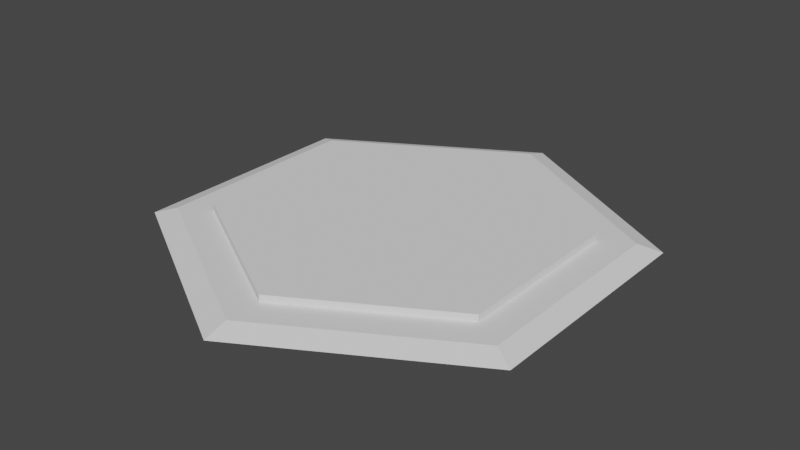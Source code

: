# Source: void.blend  (saved by Blender 3.6.11; exported with 4.5.12 LTS)
import bpy
from mathutils import Matrix  # noqa: F401  (used for matrix-valued properties, if any)

bpy.ops.wm.read_factory_settings(use_empty=True)
scene = bpy.context.scene
scene.name = 'Scene'

# ---- collections
col_collection_1 = bpy.data.collections.new('Collection 1'); scene.collection.children.link(col_collection_1)

# ---- world
world_world = bpy.data.worlds.new('World'); scene.world = world_world
world_world.use_nodes = True; world_world.node_tree.nodes.clear()
_N = world_world.node_tree.nodes; _L = world_world.node_tree.links
n0 = _N.new('ShaderNodeOutputWorld'); n0.name = 'World Output'; n0.location = (300, 300)
n1 = _N.new('ShaderNodeBackground'); n1.name = 'Background'; n1.location = (10, 300)
n1.inputs[0].default_value = (0.05088, 0.05088, 0.05088, 1.0)
_L.new(n1.outputs[0], n0.inputs[0])
n0.is_active_output = True
world_world.color = (0.05088, 0.05088, 0.05088)
world_world.use_sun_shadow = False
world_world.sun_shadow_jitter_overblur = 0.0

# ---- meshes
me_cylinder_002 = bpy.data.meshes.new('Cylinder.002')
me_cylinder_002.from_pydata([(0.0, 1.0, -0.005), (0.0, 1.0, 0.005), (0.866, 0.5, -0.005), (0.866, 0.5, 0.005), (0.866, -0.5, -0.005), (0.866, -0.5, 0.005), (0.0, -1.0, -0.005), (0.0, -1.0, 0.005), (-0.866, -0.5, -0.005), (-0.866, -0.5, 0.005), (-0.866, 0.5, -0.005), (-0.866, 0.5, 0.005)], [], [(0, 1, 3, 2), (2, 3, 5, 4), (4, 5, 7, 6), (6, 7, 9, 8), (3, 1, 11, 9, 7, 5), (8, 9, 11, 10), (10, 11, 1, 0)])
_ca = me_cylinder_002.color_attributes.new('Col', 'BYTE_COLOR', 'CORNER')
_ca.data.foreach_set('color', [0.02029, 0.02122, 0.06301, 1.0, 0.02029, 0.02122, 0.06301, 1.0, 0.02029, 0.02122, 0.06301, 1.0, 0.02029, 0.02122, 0.06301, 1.0, 0.02029, 0.02122, 0.06301, 1.0, 0.02029, 0.02122, 0.06301, 1.0, 0.02029, 0.02122, 0.06301, 1.0, 0.02029, 0.02122, 0.06301, 1.0, 0.02029, 0.02122, 0.06301, 1.0, 0.02029, 0.02122, 0.06301, 1.0, 0.02029, 0.02122, 0.06301, 1.0, 0.02029, 0.02122, 0.06301, 1.0, 0.02029, 0.02122, 0.06301, 1.0, 0.02029, 0.02122, 0.06301, 1.0, 0.02029, 0.02122, 0.06301, 1.0, 0.02029, 0.02122, 0.06301, 1.0, 0.02029, 0.02122, 0.06301, 1.0, 0.02029, 0.02122, 0.06301, 1.0, 0.02029, 0.02122, 0.06301, 1.0, 0.02029, 0.02122, 0.06301, 1.0, 0.02029, 0.02122, 0.06301, 1.0, 0.02029, 0.02122, 0.06301, 1.0, 0.02029, 0.02122, 0.06301, 1.0, 0.02029, 0.02122, 0.06301, 1.0, 0.02029, 0.02122, 0.06301, 1.0, 0.02029, 0.02122, 0.06301, 1.0, 0.02029, 0.02122, 0.06301, 1.0, 0.02029, 0.02122, 0.06301, 1.0, 0.02029, 0.02122, 0.06301, 1.0, 0.02029, 0.02122, 0.06301, 1.0])
me_cylinder_002.update()
me_cylinder_003 = bpy.data.meshes.new('Cylinder.003')
me_cylinder_003.from_pydata([(0.0, 1.0, -0.005), (0.0, 0.9, 0.005), (0.866, 0.5, -0.005), (0.7794, 0.45, 0.005), (0.866, -0.5, -0.005), (0.7794, -0.45, 0.005), (0.0, -1.0, -0.005), (0.0, -0.9, 0.005), (-0.866, -0.5, -0.005), (-0.7794, -0.45, 0.005), (-0.866, 0.5, -0.005), (-0.7794, 0.45, 0.005)], [], [(0, 1, 3, 2), (2, 3, 5, 4), (4, 5, 7, 6), (6, 7, 9, 8), (3, 1, 11, 9, 7, 5), (8, 9, 11, 10), (10, 11, 1, 0)])
_ca = me_cylinder_003.color_attributes.new('Col', 'BYTE_COLOR', 'CORNER')
_ca.data.foreach_set('color', [0.07819, 0.07819, 0.07819, 1.0, 0.07819, 0.07819, 0.07819, 1.0, 0.07819, 0.07819, 0.07819, 1.0, 0.07819, 0.07819, 0.07819, 1.0, 0.07819, 0.07819, 0.07819, 1.0, 0.07819, 0.07819, 0.07819, 1.0, 0.07819, 0.07819, 0.07819, 1.0, 0.07819, 0.07819, 0.07819, 1.0, 0.07819, 0.07819, 0.07819, 1.0, 0.07819, 0.07819, 0.07819, 1.0, 0.07819, 0.07819, 0.07819, 1.0, 0.07819, 0.07819, 0.07819, 1.0, 0.07819, 0.07819, 0.07819, 1.0, 0.07819, 0.07819, 0.07819, 1.0, 0.07819, 0.07819, 0.07819, 1.0, 0.07819, 0.07819, 0.07819, 1.0, 0.07819, 0.07819, 0.07819, 1.0, 0.07819, 0.07819, 0.07819, 1.0, 0.07819, 0.07819, 0.07819, 1.0, 0.07819, 0.07819, 0.07819, 1.0, 0.07819, 0.07819, 0.07819, 1.0, 0.07819, 0.07819, 0.07819, 1.0, 0.07819, 0.07819, 0.07819, 1.0, 0.07819, 0.07819, 0.07819, 1.0, 0.07819, 0.07819, 0.07819, 1.0, 0.07819, 0.07819, 0.07819, 1.0, 0.07819, 0.07819, 0.07819, 1.0, 0.07819, 0.07819, 0.07819, 1.0, 0.07819, 0.07819, 0.07819, 1.0, 0.07819, 0.07819, 0.07819, 1.0])
me_cylinder_003.update()

# ---- objects
ob_1_top = bpy.data.objects.new('1-top', me_cylinder_002)
ob_0_base = bpy.data.objects.new('0-base', me_cylinder_003)

# ---- transforms, parenting, visibility, modifiers, constraints
ob_1_top.location = (0.0, 0.0, 0.045)
ob_1_top.scale = (0.75, 0.75, 3.0)
ob_0_base.location = (0.0, 0.0, 0.015)
ob_0_base.scale = (1.0, 1.0, 3.0)

# ---- collection membership
col_collection_1.objects.link(ob_1_top)
col_collection_1.objects.link(ob_0_base)

# ---- scene / render settings (as saved in the file)
scene.frame_start = 1; scene.frame_end = 250; scene.frame_set(0)
scene.render.engine = 'BLENDER_EEVEE_NEXT'
scene.cycles.sampling_pattern = 'TABULATED_SOBOL'
scene.cycles.use_light_tree = False
scene.view_settings.view_transform = 'Filmic'
bpy.context.view_layer.update()

# ---- added for rendering (the .blend has no active camera and no usable light): camera, sun
cam_auto = bpy.data.cameras.new('AutoCamera')
cam_auto.lens = 50.0
cam_auto.sensor_width = 36.0
cam_auto.clip_end = 1000.0
ob_auto_camera = bpy.data.objects.new('AutoCamera', cam_auto)
scene.collection.objects.link(ob_auto_camera)
ob_auto_camera.location = (2.44854, -2.93825, 1.98883)
ob_auto_camera.rotation_euler = (1.09748, -7.21219e-08, 0.694738)
scene.camera = ob_auto_camera
light_auto_sun = bpy.data.lights.new('AutoSun', 'SUN')
light_auto_sun.energy = 3.0
light_auto_sun.angle = 0.0523599
ob_auto_sun = bpy.data.objects.new('AutoSun', light_auto_sun)
scene.collection.objects.link(ob_auto_sun)
ob_auto_sun.rotation_euler = (0.872665, 0.174533, 0.523599)
bpy.context.view_layer.update()
